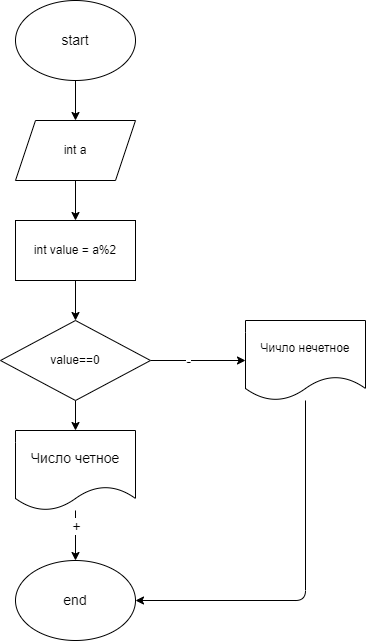

The diagram above was exported from draw.io. Its source (the exported page's mxGraphModel, read from the mxfile embedded in the PNG):
<mxGraphModel dx="798" dy="388" grid="1" gridSize="10" guides="1" tooltips="1" connect="1" arrows="1" fold="1" page="1" pageScale="1" pageWidth="827" pageHeight="1169" math="0" shadow="0">
  <root>
    <mxCell id="0" />
    <mxCell id="1" parent="0" />
    <mxCell id="5" value="" style="edgeStyle=none;html=1;fontSize=14;" edge="1" parent="1" source="2" target="4">
      <mxGeometry relative="1" as="geometry" />
    </mxCell>
    <mxCell id="2" value="&lt;font style=&quot;font-size: 14px&quot;&gt;start&lt;/font&gt;" style="ellipse;whiteSpace=wrap;html=1;" vertex="1" parent="1">
      <mxGeometry x="330" y="10" width="120" height="80" as="geometry" />
    </mxCell>
    <mxCell id="7" value="" style="edgeStyle=none;html=1;fontSize=14;" edge="1" parent="1" source="4" target="6">
      <mxGeometry relative="1" as="geometry" />
    </mxCell>
    <mxCell id="4" value="int a" style="shape=parallelogram;perimeter=parallelogramPerimeter;whiteSpace=wrap;html=1;fixedSize=1;" vertex="1" parent="1">
      <mxGeometry x="330" y="130" width="120" height="60" as="geometry" />
    </mxCell>
    <mxCell id="9" value="" style="edgeStyle=none;html=1;fontSize=14;" edge="1" parent="1" source="6" target="8">
      <mxGeometry relative="1" as="geometry" />
    </mxCell>
    <mxCell id="6" value="int value = a%2" style="whiteSpace=wrap;html=1;" vertex="1" parent="1">
      <mxGeometry x="330" y="230" width="120" height="60" as="geometry" />
    </mxCell>
    <mxCell id="12" value="" style="edgeStyle=none;html=1;fontSize=14;" edge="1" parent="1" source="8" target="11">
      <mxGeometry relative="1" as="geometry" />
    </mxCell>
    <mxCell id="17" value="-" style="edgeLabel;html=1;align=center;verticalAlign=middle;resizable=0;points=[];fontSize=14;" vertex="1" connectable="0" parent="12">
      <mxGeometry x="-0.228" relative="1" as="geometry">
        <mxPoint as="offset" />
      </mxGeometry>
    </mxCell>
    <mxCell id="13" value="" style="edgeStyle=none;html=1;fontSize=14;" edge="1" parent="1" source="8" target="10">
      <mxGeometry relative="1" as="geometry" />
    </mxCell>
    <mxCell id="8" value="value==0" style="rhombus;whiteSpace=wrap;html=1;" vertex="1" parent="1">
      <mxGeometry x="315" y="330" width="150" height="80" as="geometry" />
    </mxCell>
    <mxCell id="15" value="" style="edgeStyle=none;html=1;fontSize=14;" edge="1" parent="1" source="10" target="14">
      <mxGeometry relative="1" as="geometry" />
    </mxCell>
    <mxCell id="18" value="+" style="edgeLabel;html=1;align=center;verticalAlign=middle;resizable=0;points=[];fontSize=14;" vertex="1" connectable="0" parent="15">
      <mxGeometry x="-0.3932" relative="1" as="geometry">
        <mxPoint as="offset" />
      </mxGeometry>
    </mxCell>
    <mxCell id="10" value="Число четное" style="shape=document;whiteSpace=wrap;html=1;boundedLbl=1;fontSize=14;" vertex="1" parent="1">
      <mxGeometry x="330" y="440" width="120" height="80" as="geometry" />
    </mxCell>
    <mxCell id="11" value="Чичло нечетное" style="shape=document;whiteSpace=wrap;html=1;boundedLbl=1;" vertex="1" parent="1">
      <mxGeometry x="560" y="330" width="120" height="80" as="geometry" />
    </mxCell>
    <mxCell id="14" value="end" style="ellipse;whiteSpace=wrap;html=1;fontSize=14;" vertex="1" parent="1">
      <mxGeometry x="330" y="570" width="120" height="80" as="geometry" />
    </mxCell>
    <mxCell id="16" value="" style="endArrow=classic;html=1;fontSize=14;entryX=1;entryY=0.5;entryDx=0;entryDy=0;" edge="1" parent="1" source="11" target="14">
      <mxGeometry width="50" height="50" relative="1" as="geometry">
        <mxPoint x="590" y="550" as="sourcePoint" />
        <mxPoint x="640" y="500" as="targetPoint" />
        <Array as="points">
          <mxPoint x="620" y="610" />
        </Array>
      </mxGeometry>
    </mxCell>
  </root>
</mxGraphModel>